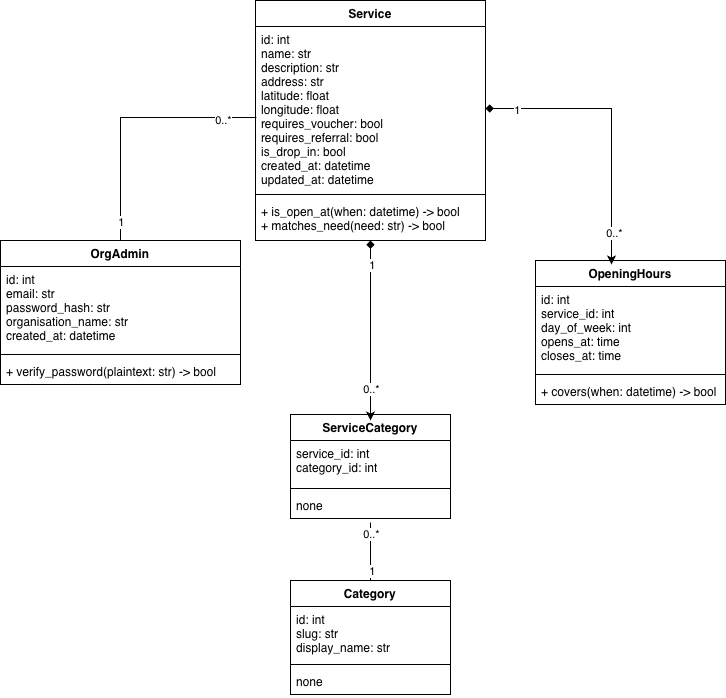

The diagram above was exported from draw.io. Its source (the exported page's mxGraphModel, read from the mxfile embedded in the PNG):
<mxGraphModel dx="934" dy="1786" grid="1" gridSize="10" guides="1" tooltips="1" connect="1" arrows="1" fold="1" page="1" pageScale="1" pageWidth="850" pageHeight="1100" math="0" shadow="0">
  <root>
    <mxCell id="0" />
    <mxCell id="1" parent="0" />
    <mxCell id="5D4oGDYv52WFmGfUpwW_-1" parent="1" style="swimlane;fontStyle=1;align=center;verticalAlign=top;childLayout=stackLayout;horizontal=1;startSize=26;horizontalStack=0;resizeParent=1;resizeParentMax=0;resizeLast=0;collapsible=1;marginBottom=0;whiteSpace=wrap;html=1;" value="Service" vertex="1">
      <mxGeometry height="240" width="230" x="290" y="-10" as="geometry" />
    </mxCell>
    <mxCell id="5D4oGDYv52WFmGfUpwW_-2" parent="5D4oGDYv52WFmGfUpwW_-1" style="text;strokeColor=none;fillColor=none;align=left;verticalAlign=top;spacingLeft=4;spacingRight=4;overflow=hidden;rotatable=0;points=[[0,0.5],[1,0.5]];portConstraint=eastwest;whiteSpace=wrap;html=1;" value="id: int&lt;div&gt;name: str&lt;/div&gt;&lt;div&gt;description: str&lt;/div&gt;&lt;div&gt;address: str&lt;/div&gt;&lt;div&gt;latitude: float&lt;/div&gt;&lt;div&gt;longitude: float&lt;/div&gt;&lt;div&gt;requires_voucher: bool&lt;/div&gt;&lt;div&gt;requires_referral: bool&lt;/div&gt;&lt;div&gt;is_drop_in: bool&lt;/div&gt;&lt;div&gt;created_at: datetime&lt;/div&gt;&lt;div&gt;updated_at: datetime&lt;/div&gt;&lt;div&gt;&lt;br&gt;&lt;/div&gt;" vertex="1">
      <mxGeometry height="164" width="230" y="26" as="geometry" />
    </mxCell>
    <mxCell id="5D4oGDYv52WFmGfUpwW_-3" parent="5D4oGDYv52WFmGfUpwW_-1" style="line;strokeWidth=1;fillColor=none;align=left;verticalAlign=middle;spacingTop=-1;spacingLeft=3;spacingRight=3;rotatable=0;labelPosition=right;points=[];portConstraint=eastwest;strokeColor=inherit;" value="" vertex="1">
      <mxGeometry height="8" width="230" y="190" as="geometry" />
    </mxCell>
    <mxCell id="5D4oGDYv52WFmGfUpwW_-4" parent="5D4oGDYv52WFmGfUpwW_-1" style="text;strokeColor=none;fillColor=none;align=left;verticalAlign=top;spacingLeft=4;spacingRight=4;overflow=hidden;rotatable=0;points=[[0,0.5],[1,0.5]];portConstraint=eastwest;whiteSpace=wrap;html=1;" value="+ is_open_at(when: datetime) -&amp;gt; bool&lt;div&gt;+ matches_need(need: str) -&amp;gt; bool&lt;/div&gt;" vertex="1">
      <mxGeometry height="42" width="230" y="198" as="geometry" />
    </mxCell>
    <mxCell id="5D4oGDYv52WFmGfUpwW_-5" parent="1" style="swimlane;fontStyle=1;align=center;verticalAlign=top;childLayout=stackLayout;horizontal=1;startSize=26;horizontalStack=0;resizeParent=1;resizeParentMax=0;resizeLast=0;collapsible=1;marginBottom=0;whiteSpace=wrap;html=1;" value="OpeningHours" vertex="1">
      <mxGeometry height="144" width="190" x="570" y="250" as="geometry" />
    </mxCell>
    <mxCell id="5D4oGDYv52WFmGfUpwW_-6" parent="5D4oGDYv52WFmGfUpwW_-5" style="text;strokeColor=none;fillColor=none;align=left;verticalAlign=top;spacingLeft=4;spacingRight=4;overflow=hidden;rotatable=0;points=[[0,0.5],[1,0.5]];portConstraint=eastwest;whiteSpace=wrap;html=1;" value="id: int&lt;div&gt;service_id: int&lt;/div&gt;&lt;div&gt;day_of_week: int&lt;/div&gt;&lt;div&gt;opens_at: time&lt;/div&gt;&lt;div&gt;closes_at: time&lt;/div&gt;" vertex="1">
      <mxGeometry height="84" width="190" y="26" as="geometry" />
    </mxCell>
    <mxCell id="5D4oGDYv52WFmGfUpwW_-7" parent="5D4oGDYv52WFmGfUpwW_-5" style="line;strokeWidth=1;fillColor=none;align=left;verticalAlign=middle;spacingTop=-1;spacingLeft=3;spacingRight=3;rotatable=0;labelPosition=right;points=[];portConstraint=eastwest;strokeColor=inherit;" value="" vertex="1">
      <mxGeometry height="8" width="190" y="110" as="geometry" />
    </mxCell>
    <mxCell id="5D4oGDYv52WFmGfUpwW_-8" parent="5D4oGDYv52WFmGfUpwW_-5" style="text;strokeColor=none;fillColor=none;align=left;verticalAlign=top;spacingLeft=4;spacingRight=4;overflow=hidden;rotatable=0;points=[[0,0.5],[1,0.5]];portConstraint=eastwest;whiteSpace=wrap;html=1;" value="+ covers(when: datetime) -&amp;gt; bool" vertex="1">
      <mxGeometry height="26" width="190" y="118" as="geometry" />
    </mxCell>
    <mxCell id="5D4oGDYv52WFmGfUpwW_-24" edge="1" parent="1" source="5D4oGDYv52WFmGfUpwW_-9" style="edgeStyle=orthogonalEdgeStyle;rounded=0;orthogonalLoop=1;jettySize=auto;html=1;entryX=0.5;entryY=1.154;entryDx=0;entryDy=0;entryPerimeter=0;endArrow=none;endFill=0;" target="5D4oGDYv52WFmGfUpwW_-16" value="">
      <mxGeometry relative="1" as="geometry">
        <Array as="points">
          <mxPoint x="405" y="530" />
          <mxPoint x="405" y="530" />
        </Array>
      </mxGeometry>
    </mxCell>
    <mxCell id="5D4oGDYv52WFmGfUpwW_-31" connectable="0" parent="5D4oGDYv52WFmGfUpwW_-24" style="edgeLabel;html=1;align=center;verticalAlign=middle;resizable=0;points=[];" value="1" vertex="1">
      <mxGeometry relative="1" x="-0.6551" y="-1" as="geometry">
        <mxPoint as="offset" />
      </mxGeometry>
    </mxCell>
    <mxCell id="5D4oGDYv52WFmGfUpwW_-32" connectable="0" parent="5D4oGDYv52WFmGfUpwW_-24" style="edgeLabel;html=1;align=center;verticalAlign=middle;resizable=0;points=[];" value="0..*" vertex="1">
      <mxGeometry relative="1" x="0.6208" as="geometry">
        <mxPoint as="offset" />
      </mxGeometry>
    </mxCell>
    <mxCell id="5D4oGDYv52WFmGfUpwW_-9" parent="1" style="swimlane;fontStyle=1;align=center;verticalAlign=top;childLayout=stackLayout;horizontal=1;startSize=26;horizontalStack=0;resizeParent=1;resizeParentMax=0;resizeLast=0;collapsible=1;marginBottom=0;whiteSpace=wrap;html=1;" value="Category" vertex="1">
      <mxGeometry height="114" width="160" x="325" y="570" as="geometry" />
    </mxCell>
    <mxCell id="5D4oGDYv52WFmGfUpwW_-10" parent="5D4oGDYv52WFmGfUpwW_-9" style="text;strokeColor=none;fillColor=none;align=left;verticalAlign=top;spacingLeft=4;spacingRight=4;overflow=hidden;rotatable=0;points=[[0,0.5],[1,0.5]];portConstraint=eastwest;whiteSpace=wrap;html=1;" value="id: int&lt;div&gt;slug: str&lt;/div&gt;&lt;div&gt;display_name: str&lt;/div&gt;" vertex="1">
      <mxGeometry height="54" width="160" y="26" as="geometry" />
    </mxCell>
    <mxCell id="5D4oGDYv52WFmGfUpwW_-11" parent="5D4oGDYv52WFmGfUpwW_-9" style="line;strokeWidth=1;fillColor=none;align=left;verticalAlign=middle;spacingTop=-1;spacingLeft=3;spacingRight=3;rotatable=0;labelPosition=right;points=[];portConstraint=eastwest;strokeColor=inherit;" value="" vertex="1">
      <mxGeometry height="8" width="160" y="80" as="geometry" />
    </mxCell>
    <mxCell id="5D4oGDYv52WFmGfUpwW_-12" parent="5D4oGDYv52WFmGfUpwW_-9" style="text;strokeColor=none;fillColor=none;align=left;verticalAlign=top;spacingLeft=4;spacingRight=4;overflow=hidden;rotatable=0;points=[[0,0.5],[1,0.5]];portConstraint=eastwest;whiteSpace=wrap;html=1;" value="none" vertex="1">
      <mxGeometry height="26" width="160" y="88" as="geometry" />
    </mxCell>
    <mxCell id="5D4oGDYv52WFmGfUpwW_-13" parent="1" style="swimlane;fontStyle=1;align=center;verticalAlign=top;childLayout=stackLayout;horizontal=1;startSize=26;horizontalStack=0;resizeParent=1;resizeParentMax=0;resizeLast=0;collapsible=1;marginBottom=0;whiteSpace=wrap;html=1;" value="ServiceCategory" vertex="1">
      <mxGeometry height="104" width="160" x="325" y="404" as="geometry" />
    </mxCell>
    <mxCell id="5D4oGDYv52WFmGfUpwW_-14" parent="5D4oGDYv52WFmGfUpwW_-13" style="text;strokeColor=none;fillColor=none;align=left;verticalAlign=top;spacingLeft=4;spacingRight=4;overflow=hidden;rotatable=0;points=[[0,0.5],[1,0.5]];portConstraint=eastwest;whiteSpace=wrap;html=1;" value="service_id: int&lt;div&gt;category_id: int&lt;/div&gt;" vertex="1">
      <mxGeometry height="44" width="160" y="26" as="geometry" />
    </mxCell>
    <mxCell id="5D4oGDYv52WFmGfUpwW_-15" parent="5D4oGDYv52WFmGfUpwW_-13" style="line;strokeWidth=1;fillColor=none;align=left;verticalAlign=middle;spacingTop=-1;spacingLeft=3;spacingRight=3;rotatable=0;labelPosition=right;points=[];portConstraint=eastwest;strokeColor=inherit;" value="" vertex="1">
      <mxGeometry height="8" width="160" y="70" as="geometry" />
    </mxCell>
    <mxCell id="5D4oGDYv52WFmGfUpwW_-16" parent="5D4oGDYv52WFmGfUpwW_-13" style="text;strokeColor=none;fillColor=none;align=left;verticalAlign=top;spacingLeft=4;spacingRight=4;overflow=hidden;rotatable=0;points=[[0,0.5],[1,0.5]];portConstraint=eastwest;whiteSpace=wrap;html=1;" value="none" vertex="1">
      <mxGeometry height="26" width="160" y="78" as="geometry" />
    </mxCell>
    <mxCell id="5D4oGDYv52WFmGfUpwW_-17" parent="1" style="swimlane;fontStyle=1;align=center;verticalAlign=top;childLayout=stackLayout;horizontal=1;startSize=26;horizontalStack=0;resizeParent=1;resizeParentMax=0;resizeLast=0;collapsible=1;marginBottom=0;whiteSpace=wrap;html=1;" value="OrgAdmin" vertex="1">
      <mxGeometry height="144" width="240" x="35" y="230" as="geometry" />
    </mxCell>
    <mxCell id="5D4oGDYv52WFmGfUpwW_-18" parent="5D4oGDYv52WFmGfUpwW_-17" style="text;strokeColor=none;fillColor=none;align=left;verticalAlign=top;spacingLeft=4;spacingRight=4;overflow=hidden;rotatable=0;points=[[0,0.5],[1,0.5]];portConstraint=eastwest;whiteSpace=wrap;html=1;" value="id: int&lt;div&gt;email: str&lt;/div&gt;&lt;div&gt;password_hash: str&lt;/div&gt;&lt;div&gt;organisation_name: str&lt;/div&gt;&lt;div&gt;created_at: datetime&lt;/div&gt;" vertex="1">
      <mxGeometry height="84" width="240" y="26" as="geometry" />
    </mxCell>
    <mxCell id="5D4oGDYv52WFmGfUpwW_-19" parent="5D4oGDYv52WFmGfUpwW_-17" style="line;strokeWidth=1;fillColor=none;align=left;verticalAlign=middle;spacingTop=-1;spacingLeft=3;spacingRight=3;rotatable=0;labelPosition=right;points=[];portConstraint=eastwest;strokeColor=inherit;" value="" vertex="1">
      <mxGeometry height="8" width="240" y="110" as="geometry" />
    </mxCell>
    <mxCell id="5D4oGDYv52WFmGfUpwW_-20" parent="5D4oGDYv52WFmGfUpwW_-17" style="text;strokeColor=none;fillColor=none;align=left;verticalAlign=top;spacingLeft=4;spacingRight=4;overflow=hidden;rotatable=0;points=[[0,0.5],[1,0.5]];portConstraint=eastwest;whiteSpace=wrap;html=1;" value="+ verify_password(plaintext: str) -&amp;gt; bool" vertex="1">
      <mxGeometry height="26" width="240" y="118" as="geometry" />
    </mxCell>
    <mxCell id="5D4oGDYv52WFmGfUpwW_-21" edge="1" parent="1" source="5D4oGDYv52WFmGfUpwW_-2" style="edgeStyle=orthogonalEdgeStyle;rounded=0;orthogonalLoop=1;jettySize=auto;html=1;entryX=0.4;entryY=0.028;entryDx=0;entryDy=0;entryPerimeter=0;startArrow=diamond;startFill=1;" target="5D4oGDYv52WFmGfUpwW_-5">
      <mxGeometry relative="1" as="geometry" />
    </mxCell>
    <mxCell id="5D4oGDYv52WFmGfUpwW_-27" connectable="0" parent="5D4oGDYv52WFmGfUpwW_-21" style="edgeLabel;html=1;align=center;verticalAlign=middle;resizable=0;points=[];" value="1" vertex="1">
      <mxGeometry relative="1" x="-0.7802" y="-1" as="geometry">
        <mxPoint as="offset" />
      </mxGeometry>
    </mxCell>
    <mxCell id="5D4oGDYv52WFmGfUpwW_-28" connectable="0" parent="5D4oGDYv52WFmGfUpwW_-21" style="edgeLabel;html=1;align=center;verticalAlign=middle;resizable=0;points=[];" value="0..*" vertex="1">
      <mxGeometry relative="1" x="0.7728" y="2" as="geometry">
        <mxPoint as="offset" />
      </mxGeometry>
    </mxCell>
    <mxCell id="5D4oGDYv52WFmGfUpwW_-25" edge="1" parent="1" source="5D4oGDYv52WFmGfUpwW_-4" style="edgeStyle=orthogonalEdgeStyle;rounded=0;orthogonalLoop=1;jettySize=auto;html=1;startArrow=diamond;startFill=1;">
      <mxGeometry relative="1" as="geometry">
        <Array as="points">
          <mxPoint x="405" y="409" />
        </Array>
        <mxPoint x="405" y="410" as="targetPoint" />
      </mxGeometry>
    </mxCell>
    <mxCell id="5D4oGDYv52WFmGfUpwW_-29" connectable="0" parent="5D4oGDYv52WFmGfUpwW_-25" style="edgeLabel;html=1;align=center;verticalAlign=middle;resizable=0;points=[];" value="1" vertex="1">
      <mxGeometry relative="1" x="-0.7333" y="1" as="geometry">
        <mxPoint as="offset" />
      </mxGeometry>
    </mxCell>
    <mxCell id="5D4oGDYv52WFmGfUpwW_-30" connectable="0" parent="5D4oGDYv52WFmGfUpwW_-25" style="edgeLabel;html=1;align=center;verticalAlign=middle;resizable=0;points=[];" value="0..*" vertex="1">
      <mxGeometry relative="1" x="0.6444" as="geometry">
        <mxPoint as="offset" />
      </mxGeometry>
    </mxCell>
    <mxCell id="5D4oGDYv52WFmGfUpwW_-26" edge="1" parent="1" source="5D4oGDYv52WFmGfUpwW_-17" style="edgeStyle=orthogonalEdgeStyle;rounded=0;orthogonalLoop=1;jettySize=auto;html=1;entryX=0.004;entryY=0.555;entryDx=0;entryDy=0;entryPerimeter=0;endArrow=none;endFill=0;" target="5D4oGDYv52WFmGfUpwW_-2">
      <mxGeometry relative="1" as="geometry" />
    </mxCell>
    <mxCell id="5D4oGDYv52WFmGfUpwW_-33" connectable="0" parent="5D4oGDYv52WFmGfUpwW_-26" style="edgeLabel;html=1;align=center;verticalAlign=middle;resizable=0;points=[];" value="1" vertex="1">
      <mxGeometry relative="1" x="-0.8532" as="geometry">
        <mxPoint as="offset" />
      </mxGeometry>
    </mxCell>
    <mxCell id="5D4oGDYv52WFmGfUpwW_-34" connectable="0" parent="5D4oGDYv52WFmGfUpwW_-26" style="edgeLabel;html=1;align=center;verticalAlign=middle;resizable=0;points=[];" value="0..*" vertex="1">
      <mxGeometry relative="1" x="0.7457" y="-2" as="geometry">
        <mxPoint as="offset" />
      </mxGeometry>
    </mxCell>
  </root>
</mxGraphModel>